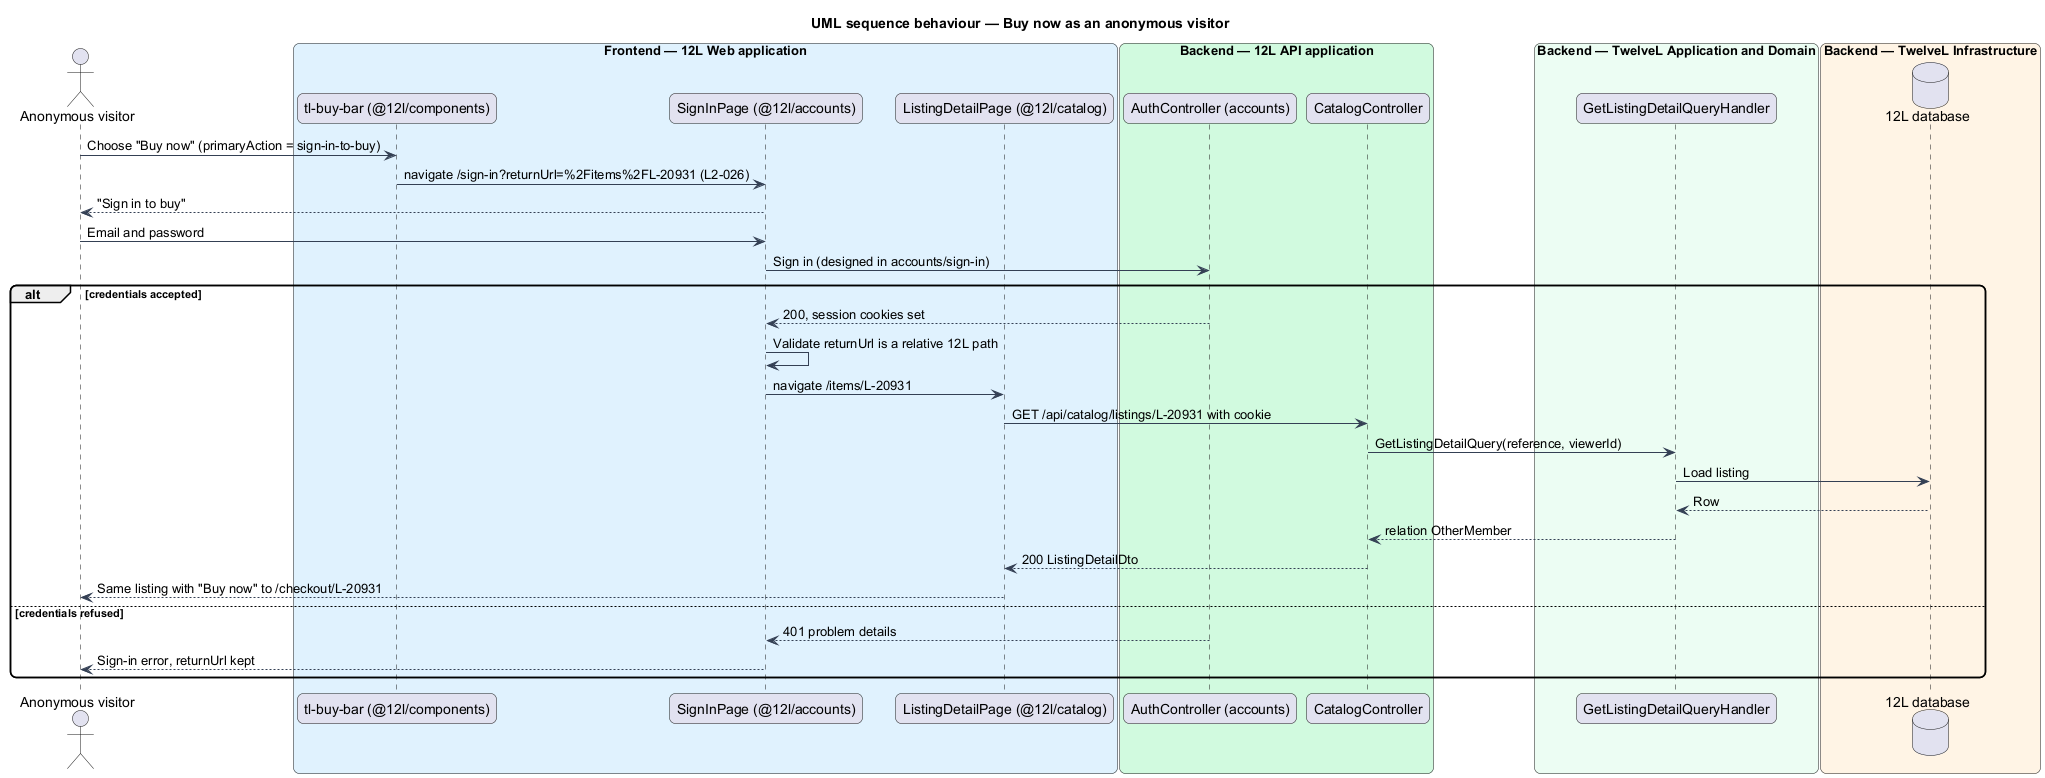

The diagram above was rendered by PlantUML. Its source (embedded in the PNG):
@startuml
title UML sequence behaviour — Buy now as an anonymous visitor
skinparam backgroundColor #FFFFFF
skinparam shadowing false
skinparam roundcorner 12
skinparam defaultFontName Arial
skinparam ArrowColor #344054
actor "Anonymous visitor" as actor
box "Frontend — 12L Web application" #E0F2FE
  participant "tl-buy-bar (@12l/components)" as bar
  participant "SignInPage (@12l/accounts)" as signin
  participant "ListingDetailPage (@12l/catalog)" as page
end box
box "Backend — 12L API application" #D1FADF
  participant "AuthController (accounts)" as auth
  participant "CatalogController" as controller
end box
box "Backend — TwelveL Application and Domain" #ECFDF3
  participant "GetListingDetailQueryHandler" as handler
end box
box "Backend — TwelveL Infrastructure" #FFF4E5
  database "12L database" as db
end box
actor -> bar : Choose "Buy now" (primaryAction = sign-in-to-buy)
bar -> signin : navigate /sign-in?returnUrl=%2Fitems%2FL-20931 (L2-026)
signin --> actor : "Sign in to buy"
actor -> signin : Email and password
signin -> auth : Sign in (designed in accounts/sign-in)
alt credentials accepted
  auth --> signin : 200, session cookies set
  signin -> signin : Validate returnUrl is a relative 12L path
  signin -> page : navigate /items/L-20931
  page -> controller : GET /api/catalog/listings/L-20931 with cookie
  controller -> handler : GetListingDetailQuery(reference, viewerId)
  handler -> db : Load listing
  db --> handler : Row
  handler --> controller : relation OtherMember
  controller --> page : 200 ListingDetailDto
  page --> actor : Same listing with "Buy now" to /checkout/L-20931
else credentials refused
  auth --> signin : 401 problem details
  signin --> actor : Sign-in error, returnUrl kept
end
@enduml